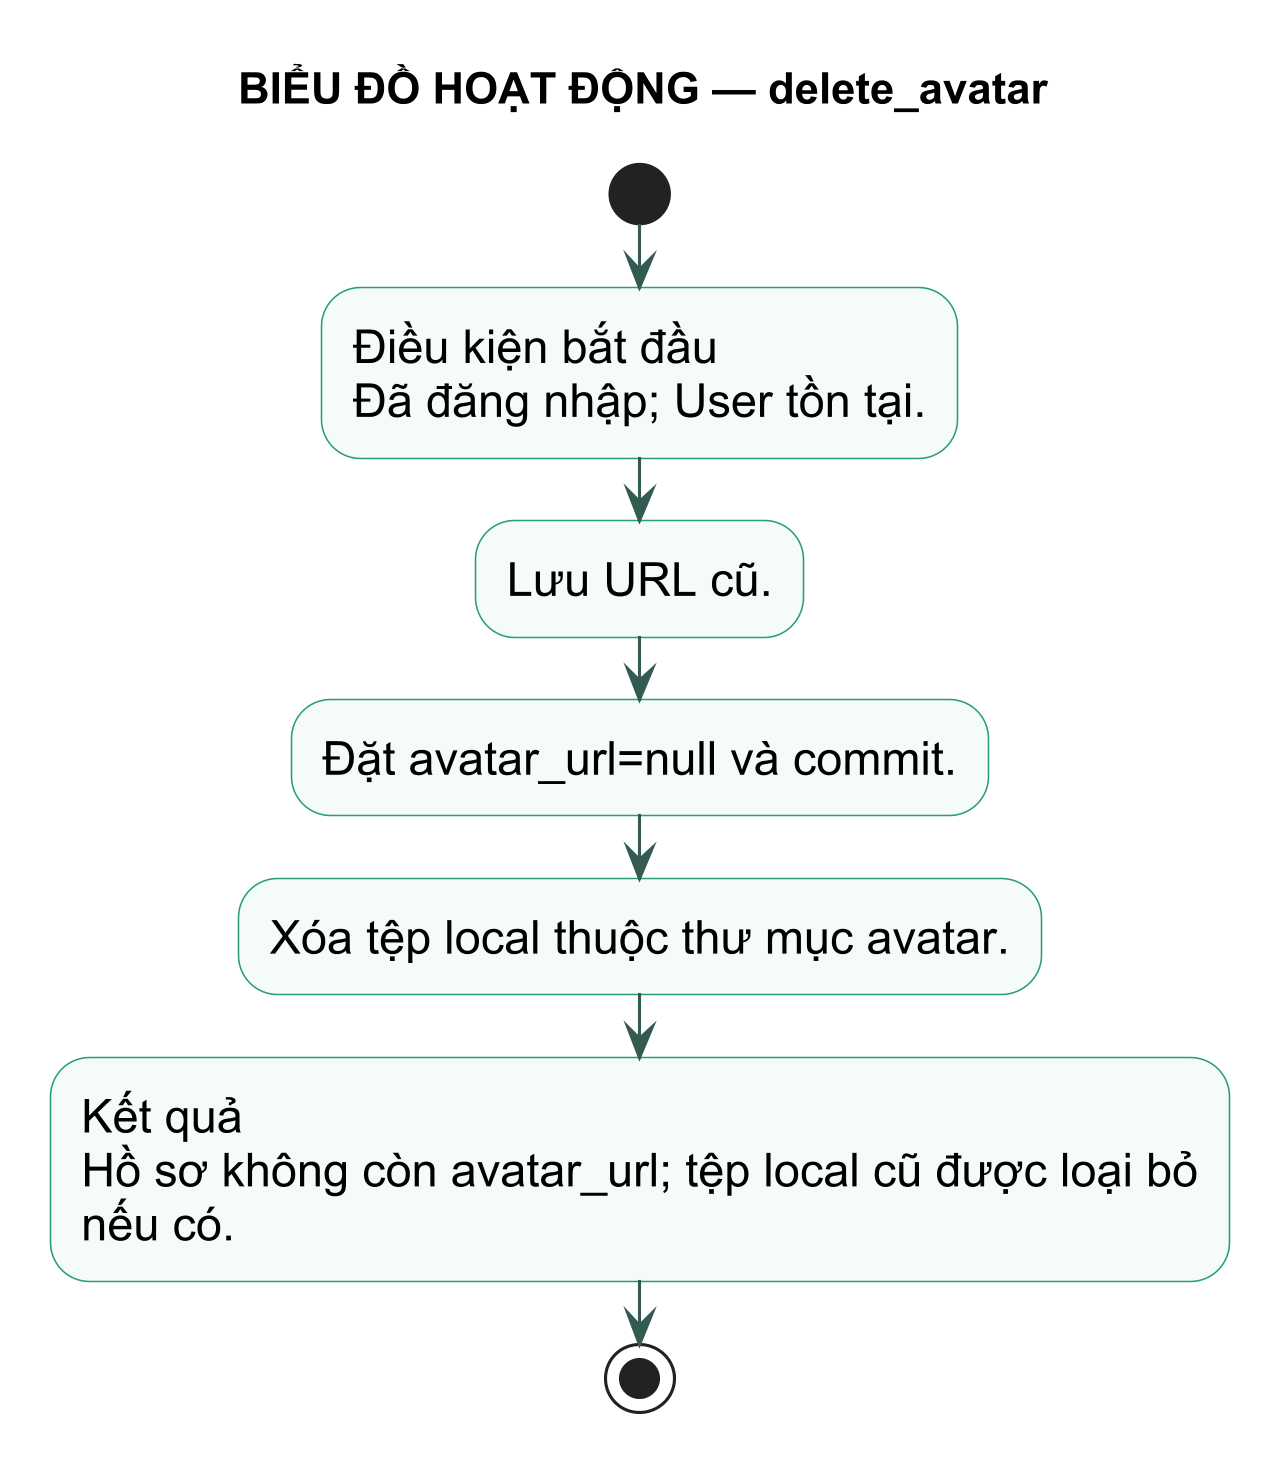

The diagram above was rendered by PlantUML. Its source (embedded in the PNG):
@startuml
title BIỂU ĐỒ HOẠT ĐỘNG — delete_avatar
skinparam backgroundColor white
skinparam defaultFontName Arial
skinparam defaultFontSize 15
skinparam dpi 300
skinparam shadowing false
skinparam activity {
  BackgroundColor #F4FBF8
  BorderColor #299D78
  ArrowColor #345B52
}
start
:Điều kiện bắt đầu\nĐã đăng nhập; User tồn tại.; 
:Lưu URL cũ.;
:Đặt avatar_url=null và commit.;
:Xóa tệp local thuộc thư mục avatar.;
:Kết quả\nHồ sơ không còn avatar_url; tệp local cũ được loại bỏ\nnếu có.;
stop
@enduml